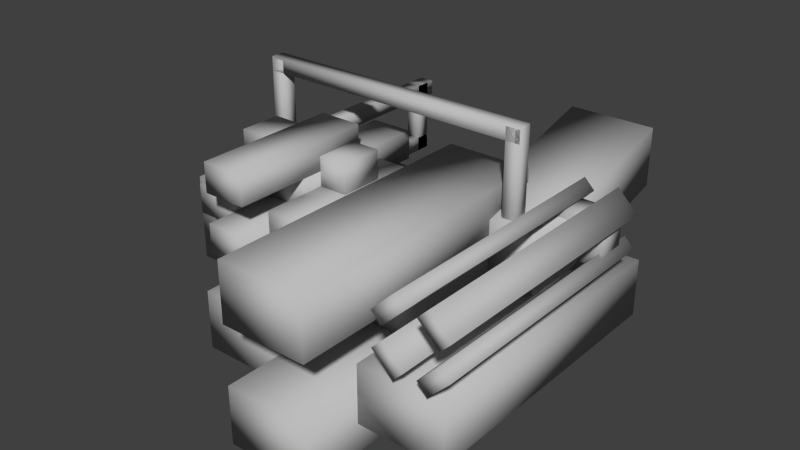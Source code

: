 # Source: turretTlv3Body.blend  (saved by Blender 2.70.0; exported with 4.5.12 LTS)
import bpy
from mathutils import Matrix  # noqa: F401  (used for matrix-valued properties, if any)

bpy.ops.wm.read_factory_settings(use_empty=True)
scene = bpy.context.scene
scene.name = 'Scene'

# ---- collections
col_collection_1 = bpy.data.collections.new('Collection 1'); scene.collection.children.link(col_collection_1)

# ---- materials (node trees are filled in below, after node groups)
mat_lambert1 = bpy.data.materials.new('lambert1')
mat_lambert1.alpha_threshold = 0.0
mat_lambert1.use_transparent_shadow = False
mat_lambert1.diffuse_color = (0.5, 0.5, 0.5, 1.0)
mat_lambert1.roughness = 0.5
mat_lambert1.line_color = (0.0, 0.0, 0.0, 1.0)

# ---- material node trees

# ---- world
world_world = bpy.data.worlds.new('World'); scene.world = world_world
world_world.color = (0.05088, 0.05088, 0.05088)
world_world.use_sun_shadow = False
world_world.sun_shadow_jitter_overblur = 0.0
world_world.cycles.sampling_method = 'MANUAL'
world_world.cycles.sample_map_resolution = 256

# ---- meshes
me_untitled = bpy.data.meshes.new('Untitled')
me_untitled.from_pydata([(-1.5, 1.0, 5.0), (1.5, 1.0, 5.0), (-1.5, 3.0, 5.0), (1.5, 3.0, 5.0), (-1.5, 3.0, -5.0), (1.5, 3.0, -5.0), (-1.5, 1.0, -5.0), (1.5, 1.0, -5.0), (1.5, 2.0, 3.0), (4.5, 2.0, 3.0), (1.5, 4.0, 3.0), (4.5, 4.0, 3.0), (1.5, 4.0, -7.0), (4.5, 4.0, -7.0), (1.5, 2.0, -7.0), (4.5, 2.0, -7.0), (-4.5, 2.0, 3.0), (-1.5, 2.0, 3.0), (-4.5, 4.0, 3.0), (-1.5, 4.0, 3.0), (-4.5, 4.0, -7.0), (-1.5, 4.0, -7.0), (-4.5, 2.0, -7.0), (-1.5, 2.0, -7.0), (-1.5, 3.0, 0.0), (1.5, 3.0, 0.0), (-1.5, 5.0, 0.0), (1.5, 5.0, 0.0), (-1.5, 5.0, -10.0), (1.5, 5.0, -10.0), (-1.5, 3.0, -10.0), (1.5, 3.0, -10.0), (-1.5, 5.0, 5.0), (1.5, 5.0, 5.0), (-1.5, 7.0, 5.0), (1.5, 7.0, 5.0), (-1.5, 7.0, -5.0), (1.5, 7.0, -5.0), (-1.5, 5.0, -5.0), (1.5, 5.0, -5.0), (-3.5, 4.0, -1.5), (-0.5, 4.0, -1.5), (-3.5, 6.0, -1.5), (-0.5, 6.0, -1.5), (-3.5, 6.0, -4.5), (-0.5, 6.0, -4.5), (-3.5, 4.0, -4.5), (-0.5, 4.0, -4.5), (0.5, 4.0, -3.0), (3.5, 4.0, -3.0), (0.5, 6.0, -3.0), (3.5, 6.0, -3.0), (0.5, 7.595, -9.0), (3.5, 7.595, -9.0), (0.5, 5.595, -9.0), (3.5, 5.595, -9.0), (-4.75, 5.0, 2.5), (-3.25, 5.0, 2.5), (-4.75, 6.0, 2.5), (-3.25, 6.0, 2.5), (-4.75, 6.0, -2.5), (-3.25, 6.0, -2.5), (-4.75, 5.0, -2.5), (-3.25, 5.0, -2.5), (-3.25, 5.5, 1.5), (-1.75, 5.5, 1.5), (-3.25, 6.5, 1.5), (-1.75, 6.5, 1.5), (-3.25, 6.5, -3.5), (-1.75, 6.5, -3.5), (-3.25, 5.5, -3.5), (-1.75, 5.5, -3.5), (-6.25, 5.5, 1.5), (-4.75, 5.5, 1.5), (-6.25, 6.5, 1.5), (-4.75, 6.5, 1.5), (-6.25, 6.5, -3.5), (-4.75, 6.5, -3.5), (-6.25, 5.5, -3.5), (-4.75, 5.5, -3.5), (-4.75, 6.0, 0.0), (-3.25, 6.0, 0.0), (-4.75, 7.0, 0.0), (-3.25, 7.0, 0.0), (-4.75, 7.0, -5.0), (-3.25, 7.0, -5.0), (-4.75, 6.0, -5.0), (-3.25, 6.0, -5.0), (-4.75, 7.0, 2.5), (-3.25, 7.0, 2.5), (-4.75, 8.0, 2.5), (-3.25, 8.0, 2.5), (-4.75, 8.0, -2.5), (-3.25, 8.0, -2.5), (-4.75, 7.0, -2.5), (-3.25, 7.0, -2.5), (-6.625, 6.5, -0.75), (-4.375, 6.5, -0.75), (-6.625, 7.5, -0.75), (-4.375, 7.5, -0.75), (-6.625, 7.5, -2.25), (-4.375, 7.5, -2.25), (-6.625, 6.5, -2.25), (-4.375, 6.5, -2.25), (-3.75, 6.5, -0.75), (-2.25, 6.5, -0.75), (-3.75, 7.5, -0.75), (-2.25, 7.5, -0.75), (-3.75, 7.5, -2.25), (-2.25, 7.5, -2.25), (-3.75, 6.5, -2.25), (-2.25, 6.5, -2.25), (-8.156, 2.632, -0.05996), (-5.156, 2.632, -0.05996), (-8.156, 5.632, -0.05996), (-5.156, 5.632, -0.05996), (-8.156, 5.632, -4.06), (-5.156, 5.632, -4.06), (-8.156, 2.632, -4.06), (-5.156, 2.632, -4.06), (-5.75, 4.75, -3.5), (-5.25, 4.75, -3.5), (-5.75, 5.25, -3.5), (-5.25, 5.25, -3.5), (-5.75, 5.25, -8.5), (-5.25, 5.25, -8.5), (-5.75, 4.75, -8.5), (-5.25, 4.75, -8.5), (-5.75, 4.75, -7.982), (-5.25, 4.75, -7.982), (-5.75, 7.25, -7.982), (-5.25, 7.25, -7.982), (-5.75, 7.25, -8.482), (-5.25, 7.25, -8.482), (-5.75, 4.75, -8.482), (-5.25, 4.75, -8.482), (-5.75, 6.75, -1.25), (-5.25, 6.75, -1.25), (-5.75, 7.25, -1.25), (-5.25, 7.25, -1.25), (-5.75, 7.25, -8.75), (-5.25, 7.25, -8.75), (-5.75, 6.75, -8.75), (-5.25, 6.75, -8.75), (3.97, 6.677, 3.5), (4.677, 5.97, 3.5), (4.323, 7.03, 3.5), (5.03, 6.323, 3.5), (4.323, 7.03, -5.5), (5.03, 6.323, -5.5), (3.97, 6.677, -5.5), (4.677, 5.97, -5.5), (4.323, 4.47, 3.5), (5.03, 5.177, 3.5), (3.97, 4.823, 3.5), (4.677, 5.53, 3.5), (3.97, 4.823, -5.5), (4.677, 5.53, -5.5), (4.323, 4.47, -5.5), (5.03, 5.177, -5.5), (2.823, 5.97, 3.5), (3.53, 6.677, 3.5), (2.47, 6.323, 3.5), (3.177, 7.03, 3.5), (2.47, 6.323, -5.5), (3.177, 7.03, -5.5), (2.823, 5.97, -5.5), (3.53, 6.677, -5.5), (2.47, 5.177, 3.5), (3.177, 4.47, 3.5), (2.823, 5.53, 3.5), (3.53, 4.823, 3.5), (2.823, 5.53, -5.5), (3.53, 4.823, -5.5), (2.47, 5.177, -5.5), (3.177, 4.47, -5.5), (2.771, 5.061, -4.026), (4.771, 5.061, -4.026), (2.771, 6.561, -4.026), (4.771, 6.561, -4.026), (2.771, 6.561, -5.026), (4.771, 6.561, -5.026), (2.771, 5.061, -5.026), (4.771, 5.061, -5.026), (-7.75, 5.0, -3.25), (-7.25, 5.0, -3.25), (-7.75, 9.0, -3.25), (-7.25, 9.0, -3.25), (-7.75, 9.0, -3.75), (-7.25, 9.0, -3.75), (-7.75, 5.0, -3.75), (-7.25, 5.0, -3.75), (-7.75, 8.55, -3.25), (2.25, 8.55, -3.25), (-7.75, 9.05, -3.25), (2.25, 9.05, -3.25), (-7.75, 9.05, -3.75), (2.25, 9.05, -3.75), (-7.75, 8.55, -3.75), (2.25, 8.55, -3.75), (1.753, 5.0, -3.25), (2.253, 5.0, -3.25), (1.753, 9.0, -3.25), (2.253, 9.0, -3.25), (1.753, 9.0, -3.75), (2.253, 9.0, -3.75), (1.753, 5.0, -3.75), (2.253, 5.0, -3.75)], [], [(0, 1, 3, 2), (2, 3, 5, 4), (4, 5, 7, 6), (6, 7, 1, 0), (1, 7, 5, 3), (6, 0, 2, 4), (8, 9, 11, 10), (10, 11, 13, 12), (12, 13, 15, 14), (14, 15, 9, 8), (9, 15, 13, 11), (14, 8, 10, 12), (16, 17, 19, 18), (18, 19, 21, 20), (20, 21, 23, 22), (22, 23, 17, 16), (17, 23, 21, 19), (22, 16, 18, 20), (24, 25, 27, 26), (26, 27, 29, 28), (28, 29, 31, 30), (30, 31, 25, 24), (25, 31, 29, 27), (30, 24, 26, 28), (32, 33, 35, 34), (34, 35, 37, 36), (36, 37, 39, 38), (38, 39, 33, 32), (33, 39, 37, 35), (38, 32, 34, 36), (40, 41, 43, 42), (42, 43, 45, 44), (44, 45, 47, 46), (46, 47, 41, 40), (41, 47, 45, 43), (46, 40, 42, 44), (48, 49, 51, 50), (50, 51, 53, 52), (52, 53, 55, 54), (54, 55, 49, 48), (49, 55, 53, 51), (54, 48, 50, 52), (56, 57, 59, 58), (58, 59, 61, 60), (60, 61, 63, 62), (62, 63, 57, 56), (57, 63, 61, 59), (62, 56, 58, 60), (64, 65, 67, 66), (66, 67, 69, 68), (68, 69, 71, 70), (70, 71, 65, 64), (65, 71, 69, 67), (70, 64, 66, 68), (72, 73, 75, 74), (74, 75, 77, 76), (76, 77, 79, 78), (78, 79, 73, 72), (73, 79, 77, 75), (78, 72, 74, 76), (80, 81, 83, 82), (82, 83, 85, 84), (84, 85, 87, 86), (86, 87, 81, 80), (81, 87, 85, 83), (86, 80, 82, 84), (88, 89, 91, 90), (90, 91, 93, 92), (92, 93, 95, 94), (94, 95, 89, 88), (89, 95, 93, 91), (94, 88, 90, 92), (96, 97, 99, 98), (98, 99, 101, 100), (100, 101, 103, 102), (102, 103, 97, 96), (97, 103, 101, 99), (102, 96, 98, 100), (104, 105, 107, 106), (106, 107, 109, 108), (108, 109, 111, 110), (110, 111, 105, 104), (105, 111, 109, 107), (110, 104, 106, 108), (112, 113, 115, 114), (114, 115, 117, 116), (116, 117, 119, 118), (118, 119, 113, 112), (113, 119, 117, 115), (118, 112, 114, 116), (120, 121, 123, 122), (122, 123, 125, 124), (124, 125, 127, 126), (126, 127, 121, 120), (121, 127, 125, 123), (126, 120, 122, 124), (128, 129, 131, 130), (130, 131, 133, 132), (132, 133, 135, 134), (134, 135, 129, 128), (129, 135, 133, 131), (134, 128, 130, 132), (136, 137, 139, 138), (138, 139, 141, 140), (140, 141, 143, 142), (142, 143, 137, 136), (137, 143, 141, 139), (142, 136, 138, 140), (144, 145, 147, 146), (146, 147, 149, 148), (148, 149, 151, 150), (150, 151, 145, 144), (145, 151, 149, 147), (150, 144, 146, 148), (152, 153, 155, 154), (154, 155, 157, 156), (156, 157, 159, 158), (158, 159, 153, 152), (153, 159, 157, 155), (158, 152, 154, 156), (160, 161, 163, 162), (162, 163, 165, 164), (164, 165, 167, 166), (166, 167, 161, 160), (161, 167, 165, 163), (166, 160, 162, 164), (168, 169, 171, 170), (170, 171, 173, 172), (172, 173, 175, 174), (174, 175, 169, 168), (169, 175, 173, 171), (174, 168, 170, 172), (176, 177, 179, 178), (178, 179, 181, 180), (180, 181, 183, 182), (182, 183, 177, 176), (177, 183, 181, 179), (182, 176, 178, 180), (184, 185, 187, 186), (186, 187, 189, 188), (188, 189, 191, 190), (190, 191, 185, 184), (185, 191, 189, 187), (190, 184, 186, 188), (192, 193, 195, 194), (194, 195, 197, 196), (196, 197, 199, 198), (198, 199, 193, 192), (193, 199, 197, 195), (198, 192, 194, 196), (200, 201, 203, 202), (202, 203, 205, 204), (204, 205, 207, 206), (206, 207, 201, 200), (201, 207, 205, 203), (206, 200, 202, 204)])
me_untitled.polygons.foreach_set('use_smooth', [True] * 156)
_uv = me_untitled.uv_layers.new(name='map1')
_uv.uv.foreach_set('vector', [0.8682, 0.6152, 0.8682, 0.5262, 0.9276, 0.5262, 0.9276, 0.6152, 0.5344, 0.5937, 0.4453, 0.5937, 0.4453, 0.2969, 0.5344, 0.2969, 0.3563, 0.9204, 0.3563, 0.8313, 0.4157, 0.8313, 0.4157, 0.9204, 0.0, 0.0, 0.08907, 0.0, 0.08907, 0.2969, 0.0, 0.2969, 0.1781, 0.6828, 0.1781, 0.3859, 0.2375, 0.3859, 0.2375, 0.6828, 0.2969, 0.6531, 0.5938, 0.6531, 0.5938, 0.7125, 0.2969, 0.7125, 0.1188, 0.861, 0.1188, 0.95, 0.05938, 0.95, 0.05938, 0.861, 1.416e-08, 0.3859, 0.0, 0.2969, 0.2969, 0.2969, 0.2969, 0.3859, 0.6235, 0.8907, 0.6235, 0.8016, 0.6829, 0.8016, 0.6829, 0.8907, 0.2672, 0.0, 0.3563, 0.0, 0.3563, 0.2969, 0.2672, 0.2969, 0.0, 0.6828, 7.079e-09, 0.3859, 0.05938, 0.3859, 0.05938, 0.6828, 0.2969, 0.7719, 0.5938, 0.7719, 0.5938, 0.8313, 0.2969, 0.8313, 0.2969, 0.9204, 0.2969, 0.8313, 0.3563, 0.8313, 0.3563, 0.9204, 0.5344, 0.2969, 0.4453, 0.2969, 0.4453, 1.416e-08, 0.5344, 0.0, 0.7571, 0.05938, 0.8461, 0.05938, 0.8461, 0.1188, 0.7571, 0.1188, 0.1781, 0.0, 0.2672, 0.0, 0.2672, 0.2969, 0.1781, 0.2969, 0.2375, 0.6828, 0.2375, 0.3859, 0.2969, 0.3859, 0.2969, 0.6828, 0.2969, 0.7125, 0.5938, 0.7125, 0.5938, 0.7719, 0.2969, 0.7719, 0.8812, 0.9418, 0.8812, 0.8527, 0.9406, 0.8527, 0.9406, 0.9418, 0.4453, 0.5937, 0.3563, 0.5937, 0.3563, 0.2969, 0.4453, 0.2969, 0.0, 0.95, 0.0, 0.861, 0.05938, 0.861, 0.05938, 0.95, 0.08907, 0.0, 0.1781, 0.0, 0.1781, 0.2969, 0.08907, 0.2969, 0.1187, 0.6828, 0.1187, 0.3859, 0.1781, 0.3859, 0.1781, 0.6828, 0.5344, 0.0, 0.8313, 0.0, 0.8313, 0.05938, 0.5344, 0.05938, 0.2375, 0.95, 0.2375, 0.861, 0.2969, 0.861, 0.2969, 0.95, 0.6235, 0.5937, 0.5344, 0.5937, 0.5344, 0.2969, 0.6235, 0.2969, 0.7107, 0.9418, 0.7107, 0.8527, 0.7701, 0.8527, 0.7701, 0.9418, 0.3563, 0.0, 0.4453, 0.0, 0.4453, 0.2969, 0.3563, 0.2969, 0.2969, 0.5938, 0.2969, 0.2969, 0.3563, 0.2969, 0.3563, 0.5938, 0.2969, 0.5938, 0.5938, 0.5938, 0.5938, 0.6531, 0.2969, 0.6531, 0.2375, 0.9204, 0.1484, 0.9204, 0.1484, 0.861, 0.2375, 0.861, 0.7422, 0.8527, 0.7422, 0.7637, 0.8313, 0.7637, 0.8313, 0.8527, 0.7719, 0.9418, 0.7719, 0.8527, 0.8313, 0.8527, 0.8313, 0.9418, 0.5938, 0.7125, 0.6829, 0.7125, 0.6829, 0.8016, 0.5938, 0.8016, 0.5344, 0.9204, 0.5344, 0.8313, 0.5938, 0.8313, 0.5938, 0.9204, 0.4453, 0.8313, 0.5344, 0.8313, 0.5344, 0.8907, 0.4453, 0.8907, 0.8461, 0.1188, 0.8461, 0.02969, 0.9055, 0.02969, 0.9055, 0.1188, 7.079e-09, 0.7719, 0.0, 0.6828, 0.1787, 0.6828, 0.1787, 0.7719, 0.8812, 0.8527, 0.8812, 0.7637, 0.9406, 0.7637, 0.9406, 0.8527, 0.5344, 0.05938, 0.6235, 0.05938, 0.6235, 0.2381, 0.5344, 0.2381, 0.06135, 0.5855, 0.06135, 0.4012, 0.1187, 0.3859, 0.1187, 0.5703, 0.6809, 0.3121, 0.6809, 0.4965, 0.6235, 0.4812, 0.6235, 0.2969, 0.9406, 1.001, 0.9406, 0.9566, 0.9703, 0.9566, 0.9703, 1.001, 0.7571, 0.2078, 0.7125, 0.2078, 0.7125, 0.05938, 0.7571, 0.05938, 0.02969, 0.9946, 0.02969, 0.95, 0.05938, 0.95, 0.05938, 0.9946, 0.2969, 0.7719, 0.2969, 0.8164, 0.1484, 0.8164, 0.1484, 0.7719, 0.9238, 0.2969, 0.9238, 0.1484, 0.9535, 0.1484, 0.9535, 0.2969, 0.8293, 0.4453, 0.6809, 0.4453, 0.6809, 0.4156, 0.8293, 0.4156, 0.7107, 0.9863, 0.7107, 0.9418, 0.7404, 0.9418, 0.7404, 0.9863, 0.9127, 0.7637, 0.8682, 0.7637, 0.8682, 0.6152, 0.9127, 0.6152, 0.9406, 0.9566, 0.9406, 0.9121, 0.9703, 0.9121, 0.9703, 0.9566, 0.8644, 0.2969, 0.9089, 0.2969, 0.9089, 0.4453, 0.8644, 0.4453, 0.4157, 0.9797, 0.4157, 0.8313, 0.4453, 0.8313, 0.4453, 0.9797, 0.9573, 0.5262, 0.9573, 0.6746, 0.9276, 0.6746, 0.9276, 0.5262, 0.3117, 0.9649, 0.3117, 1.009, 0.282, 1.009, 0.282, 0.9649, 0.1484, 0.861, 0.1484, 0.8164, 0.2969, 0.8164, 0.2969, 0.861, 0.02969, 0.95, 0.02969, 0.9946, 0.0, 0.9946, 0.0, 0.95, 0.1484, 0.7719, 0.1484, 0.8164, 3.539e-09, 0.8164, 0.0, 0.7719, 0.9535, 0.2969, 0.9535, 0.1484, 0.9832, 0.1484, 0.9832, 0.2969, 0.9703, 0.7637, 0.9703, 0.9121, 0.9406, 0.9121, 0.9406, 0.7637, 0.5344, 0.9649, 0.5344, 1.009, 0.5047, 1.009, 0.5047, 0.9649, 0.9089, 0.2969, 0.8644, 0.2969, 0.8644, 0.1484, 0.9089, 0.1484, 0.3266, 1.009, 0.3266, 0.9649, 0.3563, 0.9649, 0.3563, 1.009, 0.8367, 0.7637, 0.8812, 0.7637, 0.8812, 0.9121, 0.8367, 0.9121, 0.5938, 0.95, 0.5938, 0.8016, 0.6235, 0.8016, 0.6235, 0.95, 0.9535, 0.2969, 0.9535, 0.4453, 0.9238, 0.4453, 0.9238, 0.2969, 0.8313, 0.0, 0.8758, 0.0, 0.8758, 0.02969, 0.8313, 0.02969, 7.079e-09, 0.861, 0.0, 0.8164, 0.1484, 0.8164, 0.1484, 0.861, 0.06135, 0.6523, 0.1059, 0.6523, 0.1059, 0.682, 0.06135, 0.682, 0.8293, 0.4519, 0.8293, 0.4965, 0.6809, 0.4965, 0.6809, 0.4519, 0.7701, 0.9418, 0.9186, 0.9418, 0.9186, 0.9715, 0.7701, 0.9715, 0.5938, 0.95, 0.4453, 0.95, 0.4453, 0.9204, 0.5938, 0.9204, 0.8293, 0.4824, 0.8293, 0.4156, 0.859, 0.4156, 0.859, 0.4824, 0.7125, 0.2746, 0.7125, 0.2078, 0.7571, 0.2078, 0.7571, 0.2746, 0.9055, 0.1336, 0.9055, 0.0668, 0.9352, 0.0668, 0.9352, 0.1336, 0.1059, 0.5855, 0.1059, 0.6523, 0.06135, 0.6523, 0.06135, 0.5855, 0.9573, 0.7191, 0.9573, 0.7637, 0.9276, 0.7637, 0.9276, 0.7191, 0.386, 0.9352, 0.386, 0.9797, 0.3563, 0.9797, 0.3563, 0.9352, 0.7404, 0.9863, 0.7404, 0.9418, 0.7701, 0.9418, 0.7701, 0.9863, 0.6235, 0.2969, 0.5789, 0.2969, 0.5789, 0.2523, 0.6235, 0.2523, 0.386, 0.9797, 0.386, 0.9352, 0.4157, 0.9352, 0.4157, 0.9797, 0.5344, 0.2523, 0.5789, 0.2523, 0.5789, 0.2969, 0.5344, 0.2969, 0.475, 0.9649, 0.475, 1.009, 0.4453, 1.009, 0.4453, 0.9649, 0.9832, 0.2969, 0.9832, 0.3414, 0.9535, 0.3414, 0.9535, 0.2969, 0.7125, 0.1484, 0.6235, 0.1484, 0.6235, 0.05938, 0.7125, 0.05938, 0.6809, 0.2969, 0.7699, 0.2969, 0.7699, 0.4156, 0.6809, 0.4156, 0.2078, 0.7719, 0.2078, 0.6828, 0.2969, 0.6828, 0.2969, 0.7719, 0.6235, 0.1781, 0.7125, 0.1781, 0.7125, 0.2969, 0.6235, 0.2969, 0.6829, 0.5938, 0.6829, 0.7125, 0.5938, 0.7125, 0.5938, 0.5938, 0.6235, 0.4965, 0.7422, 0.4965, 0.7422, 0.5855, 0.6235, 0.5855, 0.7125, 0.1633, 0.6977, 0.1633, 0.6977, 0.1484, 0.7125, 0.1484, 0.9276, 0.7637, 0.9127, 0.7637, 0.9127, 0.6152, 0.9276, 0.6152, 0.4899, 0.9055, 0.475, 0.9055, 0.475, 0.8907, 0.4899, 0.8907, 0.9832, 0.1484, 0.998, 0.1484, 0.998, 0.2969, 0.9832, 0.2969, 0.987, 0.6004, 0.987, 0.7488, 0.9721, 0.7488, 0.9721, 0.6004, 0.7571, 0.1188, 0.9055, 0.1188, 0.9055, 0.1336, 0.7571, 0.1336, 0.1935, 0.7571, 0.1787, 0.7571, 0.1787, 0.6828, 0.1935, 0.6828, 0.5047, 0.9204, 0.5047, 0.9055, 0.5196, 0.9055, 0.5196, 0.9204, 0.9573, 0.5262, 0.9424, 0.5262, 0.9424, 0.4519, 0.9573, 0.4519, 0.5047, 0.9055, 0.5047, 0.9204, 0.4899, 0.9204, 0.4899, 0.9055, 0.1484, 0.9352, 0.1336, 0.9352, 0.1336, 0.861, 0.1484, 0.861, 0.6977, 0.1484, 0.6977, 0.1633, 0.6235, 0.1633, 0.6235, 0.1484, 0.7571, 0.2895, 0.7422, 0.2895, 0.7422, 0.2746, 0.7571, 0.2746, 0.05938, 0.9797, 0.05938, 0.9649, 0.282, 0.9649, 0.282, 0.9797, 0.5047, 0.9055, 0.4899, 0.9055, 0.4899, 0.8907, 0.5047, 0.8907, 0.9721, 0.3777, 0.987, 0.3777, 0.987, 0.6004, 0.9721, 0.6004, 0.9852, 0.7637, 0.9852, 0.9863, 0.9703, 0.9863, 0.9703, 0.7637, 0.4453, 0.95, 0.668, 0.95, 0.668, 0.9649, 0.4453, 0.9649, 0.8461, 0.02969, 0.8461, 0.05938, 0.8313, 0.05938, 0.8313, 0.02969, 0.8367, 0.7637, 0.8157, 0.7637, 0.8157, 0.4965, 0.8367, 0.4965, 0.8907, 0.02969, 0.8907, 2.831e-08, 0.9055, 1.416e-08, 0.9055, 0.02969, 0.7842, 0.4965, 0.8052, 0.4965, 0.8052, 0.7637, 0.7842, 0.7637, 0.8052, 0.7637, 0.8052, 0.4965, 0.8157, 0.4965, 0.8157, 0.7637, 0.7842, 0.4965, 0.7842, 0.7637, 0.7737, 0.7637, 0.7737, 0.4965, 0.6235, 0.9203, 0.6235, 0.8907, 0.6383, 0.8907, 0.6383, 0.9203, 0.7909, 0.4156, 0.7699, 0.4156, 0.7699, 0.1484, 0.7909, 0.1484, 0.8907, 0.0, 0.8907, 0.02969, 0.8758, 0.02969, 0.8758, 0.0, 0.8367, 0.4965, 0.8577, 0.4965, 0.8577, 0.7637, 0.8367, 0.7637, 0.8577, 0.7637, 0.8577, 0.4965, 0.8682, 0.4965, 0.8682, 0.7637, 0.8014, 0.1484, 0.8014, 0.4156, 0.7909, 0.4156, 0.7909, 0.1484, 0.5047, 0.8907, 0.5344, 0.8907, 0.5344, 0.9055, 0.5047, 0.9055, 0.7632, 0.7637, 0.7422, 0.7637, 0.7422, 0.4965, 0.7632, 0.4965, 0.475, 0.9055, 0.4453, 0.9055, 0.4453, 0.8907, 0.475, 0.8907, 0.8329, 0.1484, 0.8539, 0.1484, 0.8539, 0.4156, 0.8329, 0.4156, 0.8539, 0.4156, 0.8539, 0.1484, 0.8644, 0.1484, 0.8644, 0.4156, 0.7737, 0.4965, 0.7737, 0.7637, 0.7632, 0.7637, 0.7632, 0.4965, 0.7422, 0.2895, 0.7125, 0.2895, 0.7125, 0.2746, 0.7422, 0.2746, 0.7422, 0.8527, 0.7212, 0.8527, 0.7212, 0.5855, 0.7422, 0.5855, 0.8644, 0.4453, 0.8941, 0.4453, 0.8941, 0.4601, 0.8644, 0.4601, 0.8119, 0.1484, 0.8329, 0.1484, 0.8329, 0.4156, 0.8119, 0.4156, 0.7107, 0.8527, 0.7107, 0.5855, 0.7212, 0.5855, 0.7212, 0.8527, 0.8119, 0.1484, 0.8119, 0.4156, 0.8014, 0.4156, 0.8014, 0.1484, 0.8682, 0.5262, 0.8682, 0.4668, 0.9127, 0.4668, 0.9127, 0.5262, 0.9424, 0.4668, 0.9424, 0.5262, 0.9127, 0.5262, 0.9127, 0.4668, 0.6383, 0.95, 0.6383, 0.8907, 0.6829, 0.8907, 0.6829, 0.95, 0.9352, 0.007422, 0.9352, 0.0668, 0.9055, 0.0668, 0.9055, 0.007422, 0.6383, 0.9649, 0.668, 0.9649, 0.668, 1.009, 0.6383, 1.009, 0.5047, 1.009, 0.475, 1.009, 0.475, 0.9649, 0.5047, 0.9649, 0.9798, 0.1336, 0.9649, 0.1336, 0.9649, 0.01484, 0.9798, 0.01484, 0.5196, 0.9055, 0.5344, 0.9055, 0.5344, 0.9204, 0.5196, 0.9204, 0.7107, 1.001, 0.6959, 1.001, 0.6959, 0.8824, 0.7107, 0.8824, 0.4899, 0.9204, 0.475, 0.9204, 0.475, 0.9055, 0.4899, 0.9055, 0.9501, 0.1336, 0.9352, 0.1336, 0.9352, 0.01484, 0.9501, 0.01484, 0.9798, 0.01484, 0.9946, 0.01484, 0.9946, 0.1336, 0.9798, 0.1336, 0.9089, 0.4453, 0.9089, 0.1484, 0.9238, 0.1484, 0.9238, 0.4453, 0.9573, 0.6746, 0.9573, 0.3777, 0.9721, 0.3777, 0.9721, 0.6746, 0.6959, 0.8824, 0.6959, 0.5855, 0.7107, 0.5855, 0.7107, 0.8824, 0.05938, 0.95, 0.3563, 0.95, 0.3563, 0.9649, 0.05938, 0.9649, 0.8941, 0.4453, 0.9089, 0.4453, 0.9089, 0.4601, 0.8941, 0.4601, 0.1935, 0.7719, 0.1787, 0.7719, 0.1787, 0.7571, 0.1935, 0.7571, 0.2969, 0.9352, 0.2969, 0.9204, 0.4157, 0.9204, 0.4157, 0.9352, 0.4602, 0.9204, 0.4602, 0.9055, 0.475, 0.9055, 0.475, 0.9204, 1.0, 0.8824, 0.9852, 0.8824, 0.9852, 0.7637, 1.0, 0.7637, 0.4453, 0.9204, 0.4453, 0.9055, 0.4602, 0.9055, 0.4602, 0.9204, 0.9649, 0.1336, 0.9501, 0.1336, 0.9501, 0.01484, 0.9649, 0.01484, 0.9852, 0.8824, 1.0, 0.8824, 1.0, 1.001, 0.9852, 1.001])
me_untitled.materials.append(mat_lambert1)
me_untitled.use_remesh_preserve_volume = False
me_untitled.use_remesh_preserve_attributes = False
me_untitled.use_mirror_vertex_groups = False
me_untitled.update()

# ---- objects
ob_polysurface10 = bpy.data.objects.new('polySurface10', None)
ob_polysurface20 = bpy.data.objects.new('polySurface20', None)
ob_transform38 = bpy.data.objects.new('transform38', None)
ob_polysurface13 = bpy.data.objects.new('polySurface13', None)
ob_transform45 = bpy.data.objects.new('transform45', None)
ob_polysurface23 = bpy.data.objects.new('polySurface23', None)
ob_transform35 = bpy.data.objects.new('transform35', None)
ob_polysurface18 = bpy.data.objects.new('polySurface18', None)
ob_transform40 = bpy.data.objects.new('transform40', None)
ob_polysurface19 = bpy.data.objects.new('polySurface19', None)
ob_transform39 = bpy.data.objects.new('transform39', None)
ob_polysurface21 = bpy.data.objects.new('polySurface21', None)
ob_transform37 = bpy.data.objects.new('transform37', None)
ob_transform21 = bpy.data.objects.new('transform21', None)
ob_polysurface15 = bpy.data.objects.new('polySurface15', None)
ob_transform43 = bpy.data.objects.new('transform43', None)
ob_polysurface27 = bpy.data.objects.new('polySurface27', None)
ob_transform31 = bpy.data.objects.new('transform31', None)
ob_polysurface25 = bpy.data.objects.new('polySurface25', None)
ob_transform33 = bpy.data.objects.new('transform33', None)
ob_polysurface22 = bpy.data.objects.new('polySurface22', None)
ob_transform36 = bpy.data.objects.new('transform36', None)
ob_polysurface14 = bpy.data.objects.new('polySurface14', None)
ob_transform44 = bpy.data.objects.new('transform44', None)
ob_polysurface28 = bpy.data.objects.new('polySurface28', None)
ob_transform30 = bpy.data.objects.new('transform30', None)
ob_polysurface11 = bpy.data.objects.new('polySurface11', None)
ob_transform47 = bpy.data.objects.new('transform47', None)
ob_polysurface26 = bpy.data.objects.new('polySurface26', None)
ob_transform32 = bpy.data.objects.new('transform32', None)
ob_polysurface17 = bpy.data.objects.new('polySurface17', None)
ob_transform41 = bpy.data.objects.new('transform41', None)
ob_polysurface16 = bpy.data.objects.new('polySurface16', None)
ob_transform42 = bpy.data.objects.new('transform42', None)
ob_polysurface12 = bpy.data.objects.new('polySurface12', None)
ob_transform46 = bpy.data.objects.new('transform46', None)
ob_polysurface24 = bpy.data.objects.new('polySurface24', None)
ob_transform34 = bpy.data.objects.new('transform34', None)
ob_pcube17 = bpy.data.objects.new('pCube17', None)
ob_transform25 = bpy.data.objects.new('transform25', None)
ob_pcube15 = bpy.data.objects.new('pCube15', None)
ob_transform27 = bpy.data.objects.new('transform27', None)
ob_pcube10 = bpy.data.objects.new('pCube10', None)
ob_transform11 = bpy.data.objects.new('transform11', None)
ob_polysurface2 = bpy.data.objects.new('polySurface2', None)
ob_polysurface9 = bpy.data.objects.new('polySurface9', None)
ob_transform13 = bpy.data.objects.new('transform13', None)
ob_polysurface3 = bpy.data.objects.new('polySurface3', None)
ob_transform19 = bpy.data.objects.new('transform19', None)
ob_polysurface5 = bpy.data.objects.new('polySurface5', None)
ob_transform17 = bpy.data.objects.new('transform17', None)
ob_polysurface4 = bpy.data.objects.new('polySurface4', None)
ob_transform18 = bpy.data.objects.new('transform18', None)
ob_polysurface6 = bpy.data.objects.new('polySurface6', None)
ob_transform16 = bpy.data.objects.new('transform16', None)
ob_polysurface7 = bpy.data.objects.new('polySurface7', None)
ob_transform15 = bpy.data.objects.new('transform15', None)
ob_transform8 = bpy.data.objects.new('transform8', None)
ob_polysurface8 = bpy.data.objects.new('polySurface8', None)
ob_transform14 = bpy.data.objects.new('transform14', None)
ob_pcube12 = bpy.data.objects.new('pCube12', None)
ob_transform9 = bpy.data.objects.new('transform9', None)
ob_pcube16 = bpy.data.objects.new('pCube16', None)
ob_transform26 = bpy.data.objects.new('transform26', None)
ob_pcube2 = bpy.data.objects.new('pCube2', None)
ob_transform7 = bpy.data.objects.new('transform7', None)
ob_pcube6 = bpy.data.objects.new('pCube6', None)
ob_transform3 = bpy.data.objects.new('transform3', None)
ob_pcube14 = bpy.data.objects.new('pCube14', None)
ob_transform28 = bpy.data.objects.new('transform28', None)
ob_pcube20 = bpy.data.objects.new('pCube20', None)
ob_transform22 = bpy.data.objects.new('transform22', None)
ob_pcube13 = bpy.data.objects.new('pCube13', None)
ob_transform29 = bpy.data.objects.new('transform29', None)
ob_pcube5 = bpy.data.objects.new('pCube5', None)
ob_transform4 = bpy.data.objects.new('transform4', None)
ob_polysurface1 = bpy.data.objects.new('polySurface1', None)
ob_transform20 = bpy.data.objects.new('transform20', None)
ob_pcube7 = bpy.data.objects.new('pCube7', None)
ob_transform2 = bpy.data.objects.new('transform2', None)
ob_pcube19 = bpy.data.objects.new('pCube19', None)
ob_transform23 = bpy.data.objects.new('transform23', None)
ob_pcube3 = bpy.data.objects.new('pCube3', None)
ob_transform6 = bpy.data.objects.new('transform6', None)
ob_pcube18 = bpy.data.objects.new('pCube18', None)
ob_transform24 = bpy.data.objects.new('transform24', None)
ob_pcube8 = bpy.data.objects.new('pCube8', None)
ob_transform1 = bpy.data.objects.new('transform1', None)
ob_pcube9 = bpy.data.objects.new('pCube9', None)
ob_transform12 = bpy.data.objects.new('transform12', None)
ob_pcube4 = bpy.data.objects.new('pCube4', None)
ob_transform5 = bpy.data.objects.new('transform5', None)
ob_polysurface29 = bpy.data.objects.new('polySurface29', me_untitled)
ob_pcube11 = bpy.data.objects.new('pCube11', None)
ob_transform10 = bpy.data.objects.new('transform10', None)

# ---- transforms, parenting, visibility, modifiers, constraints
ob_polysurface10.location = (0.0, 0.0, 0.0)
ob_polysurface10.rotation_euler = (1.571, -0.0, 0.0)
ob_polysurface10.empty_image_offset = (0.0, 0.0)
ob_polysurface10.color = (0.8, 0.8, 0.8, 1.0)
ob_polysurface10.lineart.crease_threshold = 0.0
ob_polysurface20.parent = ob_polysurface10
ob_polysurface20.location = (0.0, 0.0, 0.0)
ob_polysurface20.empty_image_offset = (0.0, 0.0)
ob_polysurface20.color = (0.8, 0.8, 0.8, 1.0)
ob_polysurface20.lineart.crease_threshold = 0.0
ob_transform38.parent = ob_polysurface20
ob_transform38.location = (0.0, 0.0, 0.0)
ob_transform38.empty_image_offset = (0.0, 0.0)
ob_transform38.color = (0.8, 0.8, 0.8, 1.0)
ob_transform38.lineart.crease_threshold = 0.0
ob_polysurface13.parent = ob_polysurface10
ob_polysurface13.location = (0.0, 0.0, 0.0)
ob_polysurface13.empty_image_offset = (0.0, 0.0)
ob_polysurface13.color = (0.8, 0.8, 0.8, 1.0)
ob_polysurface13.lineart.crease_threshold = 0.0
ob_transform45.parent = ob_polysurface13
ob_transform45.location = (0.0, 0.0, 0.0)
ob_transform45.empty_image_offset = (0.0, 0.0)
ob_transform45.color = (0.8, 0.8, 0.8, 1.0)
ob_transform45.lineart.crease_threshold = 0.0
ob_polysurface23.parent = ob_polysurface10
ob_polysurface23.location = (0.0, 0.0, 0.0)
ob_polysurface23.empty_image_offset = (0.0, 0.0)
ob_polysurface23.color = (0.8, 0.8, 0.8, 1.0)
ob_polysurface23.lineart.crease_threshold = 0.0
ob_transform35.parent = ob_polysurface23
ob_transform35.location = (0.0, 0.0, 0.0)
ob_transform35.empty_image_offset = (0.0, 0.0)
ob_transform35.color = (0.8, 0.8, 0.8, 1.0)
ob_transform35.lineart.crease_threshold = 0.0
ob_polysurface18.parent = ob_polysurface10
ob_polysurface18.location = (0.0, 0.0, 0.0)
ob_polysurface18.empty_image_offset = (0.0, 0.0)
ob_polysurface18.color = (0.8, 0.8, 0.8, 1.0)
ob_polysurface18.lineart.crease_threshold = 0.0
ob_transform40.parent = ob_polysurface18
ob_transform40.location = (0.0, 0.0, 0.0)
ob_transform40.empty_image_offset = (0.0, 0.0)
ob_transform40.color = (0.8, 0.8, 0.8, 1.0)
ob_transform40.lineart.crease_threshold = 0.0
ob_polysurface19.parent = ob_polysurface10
ob_polysurface19.location = (0.0, 0.0, 0.0)
ob_polysurface19.empty_image_offset = (0.0, 0.0)
ob_polysurface19.color = (0.8, 0.8, 0.8, 1.0)
ob_polysurface19.lineart.crease_threshold = 0.0
ob_transform39.parent = ob_polysurface19
ob_transform39.location = (0.0, 0.0, 0.0)
ob_transform39.empty_image_offset = (0.0, 0.0)
ob_transform39.color = (0.8, 0.8, 0.8, 1.0)
ob_transform39.lineart.crease_threshold = 0.0
ob_polysurface21.parent = ob_polysurface10
ob_polysurface21.location = (0.0, 0.0, 0.0)
ob_polysurface21.empty_image_offset = (0.0, 0.0)
ob_polysurface21.color = (0.8, 0.8, 0.8, 1.0)
ob_polysurface21.lineart.crease_threshold = 0.0
ob_transform37.parent = ob_polysurface21
ob_transform37.location = (0.0, 0.0, 0.0)
ob_transform37.empty_image_offset = (0.0, 0.0)
ob_transform37.color = (0.8, 0.8, 0.8, 1.0)
ob_transform37.lineart.crease_threshold = 0.0
ob_transform21.parent = ob_polysurface10
ob_transform21.location = (0.0, 0.0, 0.0)
ob_transform21.empty_image_offset = (0.0, 0.0)
ob_transform21.color = (0.8, 0.8, 0.8, 1.0)
ob_transform21.lineart.crease_threshold = 0.0
ob_polysurface15.parent = ob_polysurface10
ob_polysurface15.location = (0.0, 0.0, 0.0)
ob_polysurface15.empty_image_offset = (0.0, 0.0)
ob_polysurface15.color = (0.8, 0.8, 0.8, 1.0)
ob_polysurface15.lineart.crease_threshold = 0.0
ob_transform43.parent = ob_polysurface15
ob_transform43.location = (0.0, 0.0, 0.0)
ob_transform43.empty_image_offset = (0.0, 0.0)
ob_transform43.color = (0.8, 0.8, 0.8, 1.0)
ob_transform43.lineart.crease_threshold = 0.0
ob_polysurface27.parent = ob_polysurface10
ob_polysurface27.location = (0.0, 0.0, 0.0)
ob_polysurface27.empty_image_offset = (0.0, 0.0)
ob_polysurface27.color = (0.8, 0.8, 0.8, 1.0)
ob_polysurface27.lineart.crease_threshold = 0.0
ob_transform31.parent = ob_polysurface27
ob_transform31.location = (0.0, 0.0, 0.0)
ob_transform31.empty_image_offset = (0.0, 0.0)
ob_transform31.color = (0.8, 0.8, 0.8, 1.0)
ob_transform31.lineart.crease_threshold = 0.0
ob_polysurface25.parent = ob_polysurface10
ob_polysurface25.location = (0.0, 0.0, 0.0)
ob_polysurface25.empty_image_offset = (0.0, 0.0)
ob_polysurface25.color = (0.8, 0.8, 0.8, 1.0)
ob_polysurface25.lineart.crease_threshold = 0.0
ob_transform33.parent = ob_polysurface25
ob_transform33.location = (0.0, 0.0, 0.0)
ob_transform33.empty_image_offset = (0.0, 0.0)
ob_transform33.color = (0.8, 0.8, 0.8, 1.0)
ob_transform33.lineart.crease_threshold = 0.0
ob_polysurface22.parent = ob_polysurface10
ob_polysurface22.location = (0.0, 0.0, 0.0)
ob_polysurface22.empty_image_offset = (0.0, 0.0)
ob_polysurface22.color = (0.8, 0.8, 0.8, 1.0)
ob_polysurface22.lineart.crease_threshold = 0.0
ob_transform36.parent = ob_polysurface22
ob_transform36.location = (0.0, 0.0, 0.0)
ob_transform36.empty_image_offset = (0.0, 0.0)
ob_transform36.color = (0.8, 0.8, 0.8, 1.0)
ob_transform36.lineart.crease_threshold = 0.0
ob_polysurface14.parent = ob_polysurface10
ob_polysurface14.location = (0.0, 0.0, 0.0)
ob_polysurface14.empty_image_offset = (0.0, 0.0)
ob_polysurface14.color = (0.8, 0.8, 0.8, 1.0)
ob_polysurface14.lineart.crease_threshold = 0.0
ob_transform44.parent = ob_polysurface14
ob_transform44.location = (0.0, 0.0, 0.0)
ob_transform44.empty_image_offset = (0.0, 0.0)
ob_transform44.color = (0.8, 0.8, 0.8, 1.0)
ob_transform44.lineart.crease_threshold = 0.0
ob_polysurface28.parent = ob_polysurface10
ob_polysurface28.location = (0.0, 0.0, 0.0)
ob_polysurface28.empty_image_offset = (0.0, 0.0)
ob_polysurface28.color = (0.8, 0.8, 0.8, 1.0)
ob_polysurface28.lineart.crease_threshold = 0.0
ob_transform30.parent = ob_polysurface28
ob_transform30.location = (0.0, 0.0, 0.0)
ob_transform30.empty_image_offset = (0.0, 0.0)
ob_transform30.color = (0.8, 0.8, 0.8, 1.0)
ob_transform30.lineart.crease_threshold = 0.0
ob_polysurface11.parent = ob_polysurface10
ob_polysurface11.location = (0.0, 0.0, 0.0)
ob_polysurface11.empty_image_offset = (0.0, 0.0)
ob_polysurface11.color = (0.8, 0.8, 0.8, 1.0)
ob_polysurface11.lineart.crease_threshold = 0.0
ob_transform47.parent = ob_polysurface11
ob_transform47.location = (0.0, 0.0, 0.0)
ob_transform47.empty_image_offset = (0.0, 0.0)
ob_transform47.color = (0.8, 0.8, 0.8, 1.0)
ob_transform47.lineart.crease_threshold = 0.0
ob_polysurface26.parent = ob_polysurface10
ob_polysurface26.location = (0.0, 0.0, 0.0)
ob_polysurface26.empty_image_offset = (0.0, 0.0)
ob_polysurface26.color = (0.8, 0.8, 0.8, 1.0)
ob_polysurface26.lineart.crease_threshold = 0.0
ob_transform32.parent = ob_polysurface26
ob_transform32.location = (0.0, 0.0, 0.0)
ob_transform32.empty_image_offset = (0.0, 0.0)
ob_transform32.color = (0.8, 0.8, 0.8, 1.0)
ob_transform32.lineart.crease_threshold = 0.0
ob_polysurface17.parent = ob_polysurface10
ob_polysurface17.location = (0.0, 0.0, 0.0)
ob_polysurface17.scale = (1.0, 1.0, 2.0)
ob_polysurface17.empty_image_offset = (0.0, 0.0)
ob_polysurface17.color = (0.8, 0.8, 0.8, 1.0)
ob_polysurface17.lineart.crease_threshold = 0.0
ob_transform41.parent = ob_polysurface17
ob_transform41.location = (0.0, 0.0, 0.0)
ob_transform41.empty_image_offset = (0.0, 0.0)
ob_transform41.color = (0.8, 0.8, 0.8, 1.0)
ob_transform41.lineart.crease_threshold = 0.0
ob_polysurface16.parent = ob_polysurface10
ob_polysurface16.location = (0.0, 0.0, 0.0)
ob_polysurface16.empty_image_offset = (0.0, 0.0)
ob_polysurface16.color = (0.8, 0.8, 0.8, 1.0)
ob_polysurface16.lineart.crease_threshold = 0.0
ob_transform42.parent = ob_polysurface16
ob_transform42.location = (0.0, 0.0, 0.0)
ob_transform42.empty_image_offset = (0.0, 0.0)
ob_transform42.color = (0.8, 0.8, 0.8, 1.0)
ob_transform42.lineart.crease_threshold = 0.0
ob_polysurface12.parent = ob_polysurface10
ob_polysurface12.location = (0.0, 0.0, 0.0)
ob_polysurface12.empty_image_offset = (0.0, 0.0)
ob_polysurface12.color = (0.8, 0.8, 0.8, 1.0)
ob_polysurface12.lineart.crease_threshold = 0.0
ob_transform46.parent = ob_polysurface12
ob_transform46.location = (0.0, 0.0, 0.0)
ob_transform46.empty_image_offset = (0.0, 0.0)
ob_transform46.color = (0.8, 0.8, 0.8, 1.0)
ob_transform46.lineart.crease_threshold = 0.0
ob_polysurface24.parent = ob_polysurface10
ob_polysurface24.location = (0.0, 0.0, 0.0)
ob_polysurface24.empty_image_offset = (0.0, 0.0)
ob_polysurface24.color = (0.8, 0.8, 0.8, 1.0)
ob_polysurface24.lineart.crease_threshold = 0.0
ob_transform34.parent = ob_polysurface24
ob_transform34.location = (0.0, 0.0, 0.0)
ob_transform34.empty_image_offset = (0.0, 0.0)
ob_transform34.color = (0.8, 0.8, 0.8, 1.0)
ob_transform34.lineart.crease_threshold = 0.0
ob_pcube17.location = (3.771, 4.526, 5.811)
ob_pcube17.rotation_euler = (1.571, -0.0, 0.0)
ob_pcube17.empty_image_offset = (0.0, 0.0)
ob_pcube17.color = (0.8, 0.8, 0.8, 1.0)
ob_pcube17.lineart.crease_threshold = 0.0
ob_transform25.parent = ob_pcube17
ob_transform25.location = (0.0, 0.0, 0.0)
ob_transform25.empty_image_offset = (0.0, 0.0)
ob_transform25.color = (0.8, 0.8, 0.8, 1.0)
ob_transform25.lineart.crease_threshold = 0.0
ob_pcube15.location = (3.0, 1.0, 6.5)
ob_pcube15.rotation_euler = (1.571, -0.7854, 0.0)
ob_pcube15.empty_image_offset = (0.0, 0.0)
ob_pcube15.color = (0.8, 0.8, 0.8, 1.0)
ob_pcube15.lineart.crease_threshold = 0.0
ob_transform27.parent = ob_pcube15
ob_transform27.location = (0.0, 0.0, 0.0)
ob_transform27.empty_image_offset = (0.0, 0.0)
ob_transform27.color = (0.8, 0.8, 0.8, 1.0)
ob_transform27.lineart.crease_threshold = 0.0
ob_pcube10.location = (-5.5, 6.0, 5.0)
ob_pcube10.rotation_euler = (1.571, -0.0, 0.0)
ob_pcube10.empty_image_offset = (0.0, 0.0)
ob_pcube10.color = (0.8, 0.8, 0.8, 1.0)
ob_pcube10.lineart.crease_threshold = 0.0
ob_transform11.parent = ob_pcube10
ob_transform11.location = (0.0, 0.0, 0.0)
ob_transform11.empty_image_offset = (0.0, 0.0)
ob_transform11.color = (0.8, 0.8, 0.8, 1.0)
ob_transform11.lineart.crease_threshold = 0.0
ob_polysurface2.location = (-4.0, 0.0, 4.5)
ob_polysurface2.rotation_euler = (1.571, -0.0, 0.0)
ob_polysurface2.scale = (0.5, 0.5, 0.5)
ob_polysurface2.empty_image_offset = (0.0, 0.0)
ob_polysurface2.color = (0.8, 0.8, 0.8, 1.0)
ob_polysurface2.lineart.crease_threshold = 0.0
ob_polysurface9.parent = ob_polysurface2
ob_polysurface9.location = (0.0, 0.0, 0.0)
ob_polysurface9.empty_image_offset = (0.0, 0.0)
ob_polysurface9.color = (0.8, 0.8, 0.8, 1.0)
ob_polysurface9.lineart.crease_threshold = 0.0
ob_transform13.parent = ob_polysurface9
ob_transform13.location = (0.0, 0.0, 0.0)
ob_transform13.empty_image_offset = (0.0, 0.0)
ob_transform13.color = (0.8, 0.8, 0.8, 1.0)
ob_transform13.lineart.crease_threshold = 0.0
ob_polysurface3.parent = ob_polysurface2
ob_polysurface3.location = (0.0, 0.0, 0.0)
ob_polysurface3.empty_image_offset = (0.0, 0.0)
ob_polysurface3.color = (0.8, 0.8, 0.8, 1.0)
ob_polysurface3.lineart.crease_threshold = 0.0
ob_transform19.parent = ob_polysurface3
ob_transform19.location = (0.0, 0.0, 0.0)
ob_transform19.empty_image_offset = (0.0, 0.0)
ob_transform19.color = (0.8, 0.8, 0.8, 1.0)
ob_transform19.lineart.crease_threshold = 0.0
ob_polysurface5.parent = ob_polysurface2
ob_polysurface5.location = (0.0, 0.0, 0.0)
ob_polysurface5.empty_image_offset = (0.0, 0.0)
ob_polysurface5.color = (0.8, 0.8, 0.8, 1.0)
ob_polysurface5.lineart.crease_threshold = 0.0
ob_transform17.parent = ob_polysurface5
ob_transform17.location = (0.0, 0.0, 0.0)
ob_transform17.empty_image_offset = (0.0, 0.0)
ob_transform17.color = (0.8, 0.8, 0.8, 1.0)
ob_transform17.lineart.crease_threshold = 0.0
ob_polysurface4.parent = ob_polysurface2
ob_polysurface4.location = (0.0, 0.0, 0.0)
ob_polysurface4.empty_image_offset = (0.0, 0.0)
ob_polysurface4.color = (0.8, 0.8, 0.8, 1.0)
ob_polysurface4.lineart.crease_threshold = 0.0
ob_transform18.parent = ob_polysurface4
ob_transform18.location = (0.0, 0.0, 0.0)
ob_transform18.empty_image_offset = (0.0, 0.0)
ob_transform18.color = (0.8, 0.8, 0.8, 1.0)
ob_transform18.lineart.crease_threshold = 0.0
ob_polysurface6.parent = ob_polysurface2
ob_polysurface6.location = (0.0, 0.0, 0.0)
ob_polysurface6.empty_image_offset = (0.0, 0.0)
ob_polysurface6.color = (0.8, 0.8, 0.8, 1.0)
ob_polysurface6.lineart.crease_threshold = 0.0
ob_transform16.parent = ob_polysurface6
ob_transform16.location = (0.0, 0.0, 0.0)
ob_transform16.empty_image_offset = (0.0, 0.0)
ob_transform16.color = (0.8, 0.8, 0.8, 1.0)
ob_transform16.lineart.crease_threshold = 0.0
ob_polysurface7.parent = ob_polysurface2
ob_polysurface7.location = (0.0, 0.0, 0.0)
ob_polysurface7.empty_image_offset = (0.0, 0.0)
ob_polysurface7.color = (0.8, 0.8, 0.8, 1.0)
ob_polysurface7.lineart.crease_threshold = 0.0
ob_transform15.parent = ob_polysurface7
ob_transform15.location = (0.0, 0.0, 0.0)
ob_transform15.empty_image_offset = (0.0, 0.0)
ob_transform15.color = (0.8, 0.8, 0.8, 1.0)
ob_transform15.lineart.crease_threshold = 0.0
ob_transform8.parent = ob_polysurface2
ob_transform8.location = (0.0, 0.0, 0.0)
ob_transform8.empty_image_offset = (0.0, 0.0)
ob_transform8.color = (0.8, 0.8, 0.8, 1.0)
ob_transform8.lineart.crease_threshold = 0.0
ob_polysurface8.parent = ob_polysurface2
ob_polysurface8.location = (0.0, 0.0, 0.0)
ob_polysurface8.scale = (1.5, 1.0, 1.0)
ob_polysurface8.empty_image_offset = (0.0, 0.0)
ob_polysurface8.color = (0.8, 0.8, 0.8, 1.0)
ob_polysurface8.lineart.crease_threshold = 0.0
ob_transform14.parent = ob_polysurface8
ob_transform14.location = (0.0, 0.0, 0.0)
ob_transform14.empty_image_offset = (0.0, 0.0)
ob_transform14.color = (0.8, 0.8, 0.8, 1.0)
ob_transform14.lineart.crease_threshold = 0.0
ob_pcube12.location = (-5.5, 5.0, 7.0)
ob_pcube12.rotation_euler = (1.571, -0.0, 0.0)
ob_pcube12.scale = (1.0, 1.0, 1.5)
ob_pcube12.empty_image_offset = (0.0, 0.0)
ob_pcube12.color = (0.8, 0.8, 0.8, 1.0)
ob_pcube12.lineart.crease_threshold = 0.0
ob_transform9.parent = ob_pcube12
ob_transform9.location = (0.0, 0.0, 0.0)
ob_transform9.empty_image_offset = (0.0, 0.0)
ob_transform9.color = (0.8, 0.8, 0.8, 1.0)
ob_transform9.lineart.crease_threshold = 0.0
ob_pcube16.location = (3.0, 1.0, 5.0)
ob_pcube16.rotation_euler = (1.571, 0.7854, 0.0)
ob_pcube16.empty_image_offset = (0.0, 0.0)
ob_pcube16.color = (0.8, 0.8, 0.8, 1.0)
ob_pcube16.lineart.crease_threshold = 0.0
ob_transform26.parent = ob_pcube16
ob_transform26.location = (0.0, 0.0, 0.0)
ob_transform26.empty_image_offset = (0.0, 0.0)
ob_transform26.color = (0.8, 0.8, 0.8, 1.0)
ob_transform26.lineart.crease_threshold = 0.0
ob_pcube2.location = (0.0, 0.0, 2.0)
ob_pcube2.rotation_euler = (1.571, -0.0, 0.0)
ob_pcube2.empty_image_offset = (0.0, 0.0)
ob_pcube2.color = (0.8, 0.8, 0.8, 1.0)
ob_pcube2.lineart.crease_threshold = 0.0
ob_transform7.parent = ob_pcube2
ob_transform7.location = (0.0, 0.0, 0.0)
ob_transform7.empty_image_offset = (0.0, 0.0)
ob_transform7.color = (0.8, 0.8, 0.8, 1.0)
ob_transform7.lineart.crease_threshold = 0.0
ob_pcube6.location = (0.0, 0.0, 6.0)
ob_pcube6.rotation_euler = (1.571, -0.0, 0.0)
ob_pcube6.empty_image_offset = (0.0, 0.0)
ob_pcube6.color = (0.8, 0.8, 0.8, 1.0)
ob_pcube6.lineart.crease_threshold = 0.0
ob_transform3.parent = ob_pcube6
ob_transform3.location = (0.0, 0.0, 0.0)
ob_transform3.empty_image_offset = (0.0, 0.0)
ob_transform3.color = (0.8, 0.8, 0.8, 1.0)
ob_transform3.lineart.crease_threshold = 0.0
ob_pcube14.location = (4.5, 1.0, 5.0)
ob_pcube14.rotation_euler = (1.571, -0.7854, 0.0)
ob_pcube14.empty_image_offset = (0.0, 0.0)
ob_pcube14.color = (0.8, 0.8, 0.8, 1.0)
ob_pcube14.lineart.crease_threshold = 0.0
ob_transform28.parent = ob_pcube14
ob_transform28.location = (0.0, 0.0, 0.0)
ob_transform28.empty_image_offset = (0.0, 0.0)
ob_transform28.color = (0.8, 0.8, 0.8, 1.0)
ob_transform28.lineart.crease_threshold = 0.0
ob_pcube20.location = (2.003, 3.5, 7.0)
ob_pcube20.rotation_euler = (1.571, -0.0, 0.0)
ob_pcube20.empty_image_offset = (0.0, 0.0)
ob_pcube20.color = (0.8, 0.8, 0.8, 1.0)
ob_pcube20.lineart.crease_threshold = 0.0
ob_transform22.parent = ob_pcube20
ob_transform22.location = (0.0, 0.0, 0.0)
ob_transform22.empty_image_offset = (0.0, 0.0)
ob_transform22.color = (0.8, 0.8, 0.8, 1.0)
ob_transform22.lineart.crease_threshold = 0.0
ob_pcube13.location = (4.5, 1.0, 6.5)
ob_pcube13.rotation_euler = (1.571, 0.7854, 0.0)
ob_pcube13.empty_image_offset = (0.0, 0.0)
ob_pcube13.color = (0.8, 0.8, 0.8, 1.0)
ob_pcube13.lineart.crease_threshold = 0.0
ob_transform29.parent = ob_pcube13
ob_transform29.location = (0.0, 0.0, 0.0)
ob_transform29.empty_image_offset = (0.0, 0.0)
ob_transform29.color = (0.8, 0.8, 0.8, 1.0)
ob_transform29.lineart.crease_threshold = 0.0
ob_pcube5.location = (0.0, 5.0, 4.0)
ob_pcube5.rotation_euler = (1.571, -0.0, 0.0)
ob_pcube5.empty_image_offset = (0.0, 0.0)
ob_pcube5.color = (0.8, 0.8, 0.8, 1.0)
ob_pcube5.lineart.crease_threshold = 0.0
ob_transform4.parent = ob_pcube5
ob_transform4.location = (0.0, 0.0, 0.0)
ob_transform4.empty_image_offset = (0.0, 0.0)
ob_transform4.color = (0.8, 0.8, 0.8, 1.0)
ob_transform4.lineart.crease_threshold = 0.0
ob_polysurface1.location = (0.0, 0.0, 0.0)
ob_polysurface1.rotation_euler = (1.571, -0.0, 0.0)
ob_polysurface1.empty_image_offset = (0.0, 0.0)
ob_polysurface1.color = (0.8, 0.8, 0.8, 1.0)
ob_polysurface1.lineart.crease_threshold = 0.0
ob_transform20.parent = ob_polysurface1
ob_transform20.location = (0.0, 0.0, 0.0)
ob_transform20.empty_image_offset = (0.0, 0.0)
ob_transform20.color = (0.8, 0.8, 0.8, 1.0)
ob_transform20.lineart.crease_threshold = 0.0
ob_pcube7.location = (-2.0, 3.0, 5.0)
ob_pcube7.rotation_euler = (1.571, -0.0, 0.0)
ob_pcube7.empty_image_offset = (0.0, 0.0)
ob_pcube7.color = (0.8, 0.8, 0.8, 1.0)
ob_pcube7.lineart.crease_threshold = 0.0
ob_transform2.parent = ob_pcube7
ob_transform2.location = (0.0, 0.0, 0.0)
ob_transform2.empty_image_offset = (0.0, 0.0)
ob_transform2.color = (0.8, 0.8, 0.8, 1.0)
ob_transform2.lineart.crease_threshold = 0.0
ob_pcube19.location = (-2.75, 3.5, 8.8)
ob_pcube19.rotation_euler = (1.571, -0.0, 0.0)
ob_pcube19.empty_image_offset = (0.0, 0.0)
ob_pcube19.color = (0.8, 0.8, 0.8, 1.0)
ob_pcube19.lineart.crease_threshold = 0.0
ob_transform23.parent = ob_pcube19
ob_transform23.location = (0.0, 0.0, 0.0)
ob_transform23.empty_image_offset = (0.0, 0.0)
ob_transform23.color = (0.8, 0.8, 0.8, 1.0)
ob_transform23.lineart.crease_threshold = 0.0
ob_pcube3.location = (3.0, 2.0, 3.0)
ob_pcube3.rotation_euler = (1.571, -0.0, 0.0)
ob_pcube3.empty_image_offset = (0.0, 0.0)
ob_pcube3.color = (0.8, 0.8, 0.8, 1.0)
ob_pcube3.lineart.crease_threshold = 0.0
ob_transform6.parent = ob_pcube3
ob_transform6.location = (0.0, 0.0, 0.0)
ob_transform6.empty_image_offset = (0.0, 0.0)
ob_transform6.color = (0.8, 0.8, 0.8, 1.0)
ob_transform6.lineart.crease_threshold = 0.0
ob_pcube18.location = (-7.5, 3.5, 7.0)
ob_pcube18.rotation_euler = (1.571, -0.0, 0.0)
ob_pcube18.empty_image_offset = (0.0, 0.0)
ob_pcube18.color = (0.8, 0.8, 0.8, 1.0)
ob_pcube18.lineart.crease_threshold = 0.0
ob_transform24.parent = ob_pcube18
ob_transform24.location = (0.0, 0.0, 0.0)
ob_transform24.empty_image_offset = (0.0, 0.0)
ob_transform24.color = (0.8, 0.8, 0.8, 1.0)
ob_transform24.lineart.crease_threshold = 0.0
ob_pcube8.location = (2.0, 3.0, 5.0)
ob_pcube8.rotation_euler = (1.571, -0.0, 0.0)
ob_pcube8.empty_image_offset = (0.0, 0.0)
ob_pcube8.color = (0.8, 0.8, 0.8, 1.0)
ob_pcube8.lineart.crease_threshold = 0.0
ob_transform1.parent = ob_pcube8
ob_transform1.location = (0.0, 0.0, 0.0)
ob_transform1.empty_image_offset = (0.0, 0.0)
ob_transform1.color = (0.8, 0.8, 0.8, 1.0)
ob_transform1.lineart.crease_threshold = 0.0
ob_pcube9.location = (-6.656, 2.06, 4.132)
ob_pcube9.rotation_euler = (1.571, -0.0, 0.0)
ob_pcube9.empty_image_offset = (0.0, 0.0)
ob_pcube9.color = (0.8, 0.8, 0.8, 1.0)
ob_pcube9.lineart.crease_threshold = 0.0
ob_transform12.parent = ob_pcube9
ob_transform12.location = (0.0, 0.0, 0.0)
ob_transform12.empty_image_offset = (0.0, 0.0)
ob_transform12.color = (0.8, 0.8, 0.8, 1.0)
ob_transform12.lineart.crease_threshold = 0.0
ob_pcube4.location = (-3.0, 2.0, 3.0)
ob_pcube4.rotation_euler = (1.571, -0.0, 0.0)
ob_pcube4.empty_image_offset = (0.0, 0.0)
ob_pcube4.color = (0.8, 0.8, 0.8, 1.0)
ob_pcube4.lineart.crease_threshold = 0.0
ob_transform5.parent = ob_pcube4
ob_transform5.location = (0.0, 0.0, 0.0)
ob_transform5.empty_image_offset = (0.0, 0.0)
ob_transform5.color = (0.8, 0.8, 0.8, 1.0)
ob_transform5.lineart.crease_threshold = 0.0
ob_polysurface29.location = (0.0, 0.0, 0.0)
ob_polysurface29.rotation_euler = (1.571, -0.0, 0.0)
ob_polysurface29.color = (0.8, 0.8, 0.8, 1.0)
ob_polysurface29.lineart.crease_threshold = 0.0
ob_pcube11.location = (-5.5, 8.232, 6.0)
ob_pcube11.rotation_euler = (1.571, -0.0, 0.0)
ob_pcube11.empty_image_offset = (0.0, 0.0)
ob_pcube11.color = (0.8, 0.8, 0.8, 1.0)
ob_pcube11.lineart.crease_threshold = 0.0
ob_transform10.parent = ob_pcube11
ob_transform10.location = (0.0, 0.0, 0.0)
ob_transform10.empty_image_offset = (0.0, 0.0)
ob_transform10.color = (0.8, 0.8, 0.8, 1.0)
ob_transform10.lineart.crease_threshold = 0.0

# ---- collection membership
col_collection_1.objects.link(ob_polysurface10)
col_collection_1.objects.link(ob_polysurface20)
col_collection_1.objects.link(ob_transform38)
col_collection_1.objects.link(ob_polysurface13)
col_collection_1.objects.link(ob_transform45)
col_collection_1.objects.link(ob_polysurface23)
col_collection_1.objects.link(ob_transform35)
col_collection_1.objects.link(ob_polysurface18)
col_collection_1.objects.link(ob_transform40)
col_collection_1.objects.link(ob_polysurface19)
col_collection_1.objects.link(ob_transform39)
col_collection_1.objects.link(ob_polysurface21)
col_collection_1.objects.link(ob_transform37)
col_collection_1.objects.link(ob_transform21)
col_collection_1.objects.link(ob_polysurface15)
col_collection_1.objects.link(ob_transform43)
col_collection_1.objects.link(ob_polysurface27)
col_collection_1.objects.link(ob_transform31)
col_collection_1.objects.link(ob_polysurface25)
col_collection_1.objects.link(ob_transform33)
col_collection_1.objects.link(ob_polysurface22)
col_collection_1.objects.link(ob_transform36)
col_collection_1.objects.link(ob_polysurface14)
col_collection_1.objects.link(ob_transform44)
col_collection_1.objects.link(ob_polysurface28)
col_collection_1.objects.link(ob_transform30)
col_collection_1.objects.link(ob_polysurface11)
col_collection_1.objects.link(ob_transform47)
col_collection_1.objects.link(ob_polysurface26)
col_collection_1.objects.link(ob_transform32)
col_collection_1.objects.link(ob_polysurface17)
col_collection_1.objects.link(ob_transform41)
col_collection_1.objects.link(ob_polysurface16)
col_collection_1.objects.link(ob_transform42)
col_collection_1.objects.link(ob_polysurface12)
col_collection_1.objects.link(ob_transform46)
col_collection_1.objects.link(ob_polysurface24)
col_collection_1.objects.link(ob_transform34)
col_collection_1.objects.link(ob_pcube17)
col_collection_1.objects.link(ob_transform25)
col_collection_1.objects.link(ob_pcube15)
col_collection_1.objects.link(ob_transform27)
col_collection_1.objects.link(ob_pcube10)
col_collection_1.objects.link(ob_transform11)
col_collection_1.objects.link(ob_polysurface2)
col_collection_1.objects.link(ob_polysurface9)
col_collection_1.objects.link(ob_transform13)
col_collection_1.objects.link(ob_polysurface3)
col_collection_1.objects.link(ob_transform19)
col_collection_1.objects.link(ob_polysurface5)
col_collection_1.objects.link(ob_transform17)
col_collection_1.objects.link(ob_polysurface4)
col_collection_1.objects.link(ob_transform18)
col_collection_1.objects.link(ob_polysurface6)
col_collection_1.objects.link(ob_transform16)
col_collection_1.objects.link(ob_polysurface7)
col_collection_1.objects.link(ob_transform15)
col_collection_1.objects.link(ob_transform8)
col_collection_1.objects.link(ob_polysurface8)
col_collection_1.objects.link(ob_transform14)
col_collection_1.objects.link(ob_pcube12)
col_collection_1.objects.link(ob_transform9)
col_collection_1.objects.link(ob_pcube16)
col_collection_1.objects.link(ob_transform26)
col_collection_1.objects.link(ob_pcube2)
col_collection_1.objects.link(ob_transform7)
col_collection_1.objects.link(ob_pcube6)
col_collection_1.objects.link(ob_transform3)
col_collection_1.objects.link(ob_pcube14)
col_collection_1.objects.link(ob_transform28)
col_collection_1.objects.link(ob_pcube20)
col_collection_1.objects.link(ob_transform22)
col_collection_1.objects.link(ob_pcube13)
col_collection_1.objects.link(ob_transform29)
col_collection_1.objects.link(ob_pcube5)
col_collection_1.objects.link(ob_transform4)
col_collection_1.objects.link(ob_polysurface1)
col_collection_1.objects.link(ob_transform20)
col_collection_1.objects.link(ob_pcube7)
col_collection_1.objects.link(ob_transform2)
col_collection_1.objects.link(ob_pcube19)
col_collection_1.objects.link(ob_transform23)
col_collection_1.objects.link(ob_pcube3)
col_collection_1.objects.link(ob_transform6)
col_collection_1.objects.link(ob_pcube18)
col_collection_1.objects.link(ob_transform24)
col_collection_1.objects.link(ob_pcube8)
col_collection_1.objects.link(ob_transform1)
col_collection_1.objects.link(ob_pcube9)
col_collection_1.objects.link(ob_transform12)
col_collection_1.objects.link(ob_pcube4)
col_collection_1.objects.link(ob_transform5)
col_collection_1.objects.link(ob_polysurface29)
col_collection_1.objects.link(ob_pcube11)
col_collection_1.objects.link(ob_transform10)

# ---- scene / render settings (as saved in the file)
scene.frame_start = 1; scene.frame_end = 250; scene.frame_set(1)
scene.render.engine = 'BLENDER_EEVEE_NEXT'
scene.render.resolution_percentage = 50
scene.render.dither_intensity = 0.0
scene.cycles.use_denoising = False
scene.cycles.samples = 10
scene.cycles.sampling_pattern = 'TABULATED_SOBOL'
scene.cycles.light_sampling_threshold = 0.0
scene.cycles.use_adaptive_sampling = False
scene.cycles.use_light_tree = False
scene.cycles.blur_glossy = 0.0
scene.cycles.volume_bounces = 1
scene.cycles.pixel_filter_type = 'GAUSSIAN'
scene.cycles.sample_clamp_indirect = 0.0
scene.view_settings.view_transform = 'Standard'
bpy.context.view_layer.update()

# ---- added for rendering (the .blend has no active camera and no usable light): camera, sun
cam_auto = bpy.data.cameras.new('AutoCamera')
cam_auto.lens = 50.0
cam_auto.sensor_width = 36.0
cam_auto.clip_end = 1000.0
ob_auto_camera = bpy.data.objects.new('AutoCamera', cam_auto)
scene.collection.objects.link(ob_auto_camera)
ob_auto_camera.location = (18.3603, -21.4079, 20.9636)
ob_auto_camera.rotation_euler = (1.09748, -7.21219e-08, 0.694738)
scene.camera = ob_auto_camera
light_auto_sun = bpy.data.lights.new('AutoSun', 'SUN')
light_auto_sun.energy = 3.0
light_auto_sun.angle = 0.0523599
ob_auto_sun = bpy.data.objects.new('AutoSun', light_auto_sun)
scene.collection.objects.link(ob_auto_sun)
ob_auto_sun.rotation_euler = (0.872665, 0.174533, 0.523599)
bpy.context.view_layer.update()
